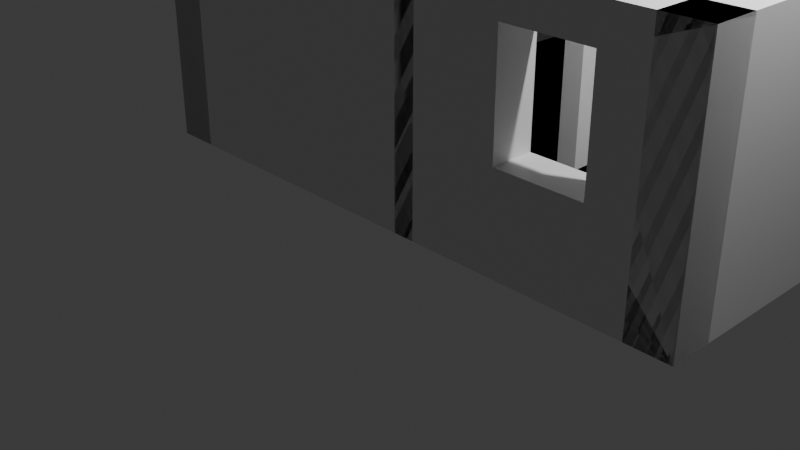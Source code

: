 # Source: ModellSmartHome_1.blend  (saved by Blender 4.3.34; exported with 4.5.12 LTS)
import bpy
from mathutils import Matrix  # noqa: F401  (used for matrix-valued properties, if any)

bpy.ops.wm.read_factory_settings(use_empty=True)
scene = bpy.context.scene
scene.name = 'Scene'

# ---- collections
col_collection = bpy.data.collections.new('Collection'); scene.collection.children.link(col_collection)

# ---- materials (node trees are filled in below, after node groups)
mat_material = bpy.data.materials.new('Material')

# ---- material node trees
mat_material.use_nodes = True; mat_material.node_tree.nodes.clear()
_N = mat_material.node_tree.nodes; _L = mat_material.node_tree.links
n0 = _N.new('ShaderNodeBsdfPrincipled'); n0.name = 'Principled BSDF'; n0.location = (10, 300)
n1 = _N.new('ShaderNodeOutputMaterial'); n1.name = 'Material Output'; n1.location = (300, 300)
_L.new(n0.outputs[0], n1.inputs[0])
n1.is_active_output = True

# ---- world
world_world = bpy.data.worlds.new('World'); scene.world = world_world
world_world.use_nodes = True; world_world.node_tree.nodes.clear()
_N = world_world.node_tree.nodes; _L = world_world.node_tree.links
n0 = _N.new('ShaderNodeOutputWorld'); n0.name = 'World Output'; n0.location = (300, 300)
n1 = _N.new('ShaderNodeBackground'); n1.name = 'Background'; n1.location = (10, 300)
n1.inputs[0].default_value = (0.05088, 0.05088, 0.05088, 1.0)
_L.new(n1.outputs[0], n0.inputs[0])
n0.is_active_output = True
world_world.color = (0.05088, 0.05088, 0.05088)
world_world.sun_shadow_jitter_overblur = 0.0

# ---- cameras
cam_camera = bpy.data.cameras.new('Camera')
cam_camera.clip_end = 100.0
cam_camera.ortho_scale = 7.314

# ---- lights
light_light = bpy.data.lights.new('Light', 'POINT')
light_light.energy = 1000.0
light_light.shadow_soft_size = 0.1

# ---- meshes
me_cube_006 = bpy.data.meshes.new('Cube.006')
me_cube_006.from_pydata([(-1.0, -1.0, -1.0), (-1.0, -1.0, 1.0), (-1.0, 1.0, -1.0), (-1.0, 1.0, 1.0), (1.0, -1.0, -1.0), (1.0, -1.0, 1.0), (1.0, 1.0, -1.0), (1.0, 1.0, 1.0), (0.9647, 27.0, -1.0), (0.9647, 27.0, 1.0), (1.161, 27.0, -1.0), (1.161, 27.0, 1.0), (0.9647, -53.0, -1.0), (0.9647, -53.0, 1.0), (1.161, -53.0, -1.0), (1.161, -53.0, 1.0), (1.161, -33.0, -1.0), (1.161, -33.0, 0.4286), (1.161, -41.0, 0.4286), (1.161, -41.0, -1.0), (0.9647, -33.0, 0.4286), (0.9647, -41.0, 0.4286), (0.9647, -33.0, -1.0), (0.9647, -41.0, -1.0), (1.161, 15.0, -1.0), (1.161, 15.0, 0.4286), (1.161, 7.0, -1.0), (1.161, 7.0, 0.4286), (0.9647, 15.0, 0.4286), (0.9647, 7.0, 0.4286), (0.9647, 15.0, -1.0), (0.9647, 7.0, -1.0), (4.024, -49.0, -1.0), (4.024, -49.0, 1.0), (4.024, -53.0, -1.0), (4.024, -53.0, 1.0), (-1.388, -49.0, -1.0), (-1.388, -49.0, 1.0), (-1.388, -53.0, -1.0), (-1.388, -53.0, 1.0), (-1.388, 27.0, -1.0), (-1.388, 27.0, 1.0), (-0.9961, 27.0, -1.0), (-0.9961, 27.0, 1.0), (-1.388, -53.0, -1.0), (-1.388, -53.0, 1.0), (-0.9961, -53.0, -1.0), (-0.9961, -53.0, 1.0), (-0.9961, -33.0, 0.7143), (-0.9961, -17.0, 0.7143), (-0.9961, -17.0, -0.2143), (-0.9961, -33.0, -0.2143), (-1.388, -17.0, 0.7143), (-1.388, -33.0, -0.2143), (-1.388, -33.0, 0.7143), (-1.388, -17.0, -0.2143), (4.024, 27.0, -1.0), (4.024, 27.0, 1.0), (4.024, 23.0, -1.0), (4.024, 23.0, 1.0), (-1.388, 27.0, -1.0), (-1.388, 27.0, 1.0), (-1.388, 23.0, -1.0), (-1.388, 23.0, 1.0), (0.1804, 23.0, 0.7143), (-0.6039, 23.0, 0.7143), (0.1804, 23.0, -0.2143), (-0.6039, 23.0, -0.2143), (0.1804, 27.0, -0.2143), (0.1804, 27.0, 0.7143), (-0.6039, 27.0, -0.2143), (-0.6039, 27.0, 0.7143), (3.631, 27.0, -1.0), (3.631, 27.0, 1.0), (4.024, 27.0, -1.0), (4.024, 27.0, 1.0), (3.631, -53.0, -1.0), (3.631, -53.0, 1.0), (4.024, -53.0, -1.0), (4.024, -53.0, 1.0), (4.024, -25.0, 0.7143), (4.024, -9.0, 0.7143), (4.024, -9.0, -0.2143), (4.024, -25.0, -0.2143), (3.631, -9.0, 0.7143), (3.631, -25.0, -0.2143), (3.631, -25.0, 0.7143), (3.631, -9.0, -0.2143), (4.024, -37.0, 0.4286), (4.024, -45.0, 0.4286), (4.024, -37.0, -1.0), (4.024, -45.0, -1.0), (3.631, -37.0, 0.4286), (3.631, -45.0, 0.4286), (3.631, -37.0, -1.0), (3.631, -45.0, -1.0), (-1.388, -53.0, -1.0), (-1.388, -53.0, -1.0), (-1.388, 27.0, -1.0), (-1.388, 27.0, -1.0), (4.024, -53.0, -1.0), (4.024, -53.0, -1.0), (4.024, 27.0, -1.0), (4.024, 27.0, -1.0)], [], [(0, 1, 3, 2), (2, 3, 7, 6), (6, 7, 5, 4), (4, 5, 1, 0), (2, 6, 4, 0), (7, 3, 1, 5), (8, 9, 11, 10), (10, 11, 15, 14, 19, 18, 17, 16, 26, 27, 25, 24), (14, 15, 13, 12), (21, 23, 12, 13, 9, 8, 30, 28, 29, 31, 22, 20), (14, 12, 23, 19), (16, 22, 31, 26), (8, 10, 24, 30), (15, 11, 9, 13), (16, 17, 20, 22), (21, 18, 19, 23), (17, 18, 21, 20), (24, 25, 28, 30), (29, 27, 26, 31), (25, 27, 29, 28), (32, 33, 35, 34), (34, 35, 39, 38), (38, 39, 37, 36), (36, 37, 33, 32), (34, 38, 36, 32), (39, 35, 33, 37), (40, 41, 43, 42), (48, 47, 46, 51), (46, 42, 43, 47, 48, 49, 50, 51), (46, 47, 45, 44), (44, 45, 54, 53), (54, 45, 41, 40, 44, 53, 55, 52), (42, 46, 44, 40), (47, 43, 41, 45), (55, 50, 49, 52), (54, 48, 51, 53), (53, 51, 50, 55), (49, 48, 54, 52), (56, 57, 59, 58), (63, 62, 67, 65), (62, 58, 59, 63, 65, 64, 66, 67), (62, 63, 61, 60), (60, 61, 71, 70), (71, 61, 57, 56, 60, 70, 68, 69), (58, 62, 60, 56), (63, 59, 57, 61), (67, 70, 71, 65), (68, 66, 64, 69), (70, 67, 66, 68), (64, 65, 71, 69), (72, 73, 75, 74), (83, 80, 79, 78, 91, 89, 88, 90, 74, 75, 81, 82), (81, 75, 79, 80), (78, 79, 77, 76), (76, 77, 86, 85, 87, 84, 73, 72, 94, 92, 93, 95), (86, 77, 73, 84), (91, 78, 76, 95), (72, 74, 90, 94), (79, 75, 73, 77), (82, 81, 84, 87), (86, 80, 83, 85), (85, 83, 82, 87), (81, 80, 86, 84), (90, 88, 92, 94), (93, 89, 91, 95), (88, 89, 93, 92), (96, 97, 99, 98), (98, 99, 103, 102), (102, 103, 101, 100), (100, 101, 97, 96), (98, 102, 100, 96), (103, 99, 97, 101)])
_uv = me_cube_006.uv_layers.new(name='UVMap')
_uv.uv.foreach_set('vector', [0.375, 0.0, 0.625, 0.0, 0.625, 0.25, 0.375, 0.25, 0.375, 0.25, 0.625, 0.25, 0.625, 0.5, 0.375, 0.5, 0.375, 0.5, 0.625, 0.5, 0.625, 0.75, 0.375, 0.75, 0.375, 0.75, 0.625, 0.75, 0.625, 1.0, 0.375, 1.0, 0.125, 0.5, 0.375, 0.5, 0.375, 0.75, 0.125, 0.75, 0.625, 0.5, 0.875, 0.5, 0.875, 0.75, 0.625, 0.75, 0.375, 0.0, 0.625, 0.0, 0.625, 0.25, 0.375, 0.25, 0.375, 0.25, 0.625, 0.25, 0.625, 0.5, 0.375, 0.5, 0.375, 0.4625, 0.5536, 0.4625, 0.5536, 0.4375, 0.375, 0.4375, 0.375, 0.3125, 0.5536, 0.3125, 0.5536, 0.2875, 0.375, 0.2875, 0.375, 0.5, 0.625, 0.5, 0.625, 0.75, 0.375, 0.75, 0.5536, 0.7875, 0.375, 0.7875, 0.375, 0.75, 0.625, 0.75, 0.625, 1.0, 0.375, 1.0, 0.375, 0.9625, 0.5536, 0.9625, 0.5536, 0.9375, 0.375, 0.9375, 0.375, 0.8125, 0.5536, 0.8125, 0.375, 0.5, 0.375, 0.75, 0.3375, 0.75, 0.3375, 0.5, 0.3125, 0.5, 0.3125, 0.75, 0.1875, 0.75, 0.1875, 0.5, 0.125, 0.75, 0.125, 0.5, 0.1625, 0.5, 0.1625, 0.75, 0.625, 0.5, 0.875, 0.5, 0.875, 0.75, 0.625, 0.75, 0.375, 0.5, 0.625, 0.25, 0.625, 0.25, 0.375, 0.5, 0.625, 0.75, 0.625, 0.75, 0.375, 1.0, 0.375, 1.0, 0.775, 0.5, 0.775, 0.75, 0.8375, 0.75, 0.8375, 0.5, 0.375, 0.5, 0.625, 0.25, 0.625, 0.25, 0.375, 0.5, 0.625, 0.75, 0.625, 0.75, 0.375, 1.0, 0.375, 1.0, 0.775, 0.5, 0.775, 0.75, 0.8375, 0.75, 0.8375, 0.5, 0.375, 0.0, 0.625, 0.0, 0.625, 0.25, 0.375, 0.25, 0.375, 0.25, 0.625, 0.25, 0.625, 0.5, 0.375, 0.5, 0.375, 0.5, 0.625, 0.5, 0.625, 0.75, 0.375, 0.75, 0.375, 0.75, 0.625, 0.75, 0.625, 1.0, 0.375, 1.0, 0.125, 0.5, 0.375, 0.5, 0.375, 0.75, 0.125, 0.75, 0.625, 0.5, 0.875, 0.5, 0.875, 0.75, 0.625, 0.75, 0.375, 0.0, 0.625, 0.0, 0.625, 0.25, 0.375, 0.25, 0.5893, 0.4375, 0.625, 0.5, 0.375, 0.5, 0.4732, 0.4375, 0.375, 0.5, 0.375, 0.25, 0.625, 0.25, 0.625, 0.5, 0.5893, 0.4375, 0.5893, 0.3875, 0.4732, 0.3875, 0.4732, 0.4375, 0.375, 0.5, 0.625, 0.5, 0.625, 0.75, 0.375, 0.75, 0.375, 0.75, 0.625, 0.75, 0.5893, 0.8125, 0.4732, 0.8125, 0.5893, 0.8125, 0.625, 0.75, 0.625, 1.0, 0.375, 1.0, 0.375, 0.75, 0.4732, 0.8125, 0.4732, 0.8625, 0.5893, 0.8625, 0.125, 0.5, 0.375, 0.5, 0.375, 0.75, 0.125, 0.75, 0.625, 0.5, 0.875, 0.5, 0.875, 0.75, 0.625, 0.75, 0.375, 0.04091, 0.375, 0.1545, 0.625, 0.1545, 0.625, 0.04091, 0.625, 0.7091, 0.625, 0.5955, 0.375, 0.5955, 0.375, 0.7091, 0.375, 0.7091, 0.375, 0.5955, 0.125, 0.5955, 0.125, 0.7091, 0.875, 0.5955, 0.625, 0.5955, 0.625, 0.7091, 0.875, 0.7091, 0.375, 0.0, 0.625, 0.0, 0.625, 0.25, 0.375, 0.25, 0.625, 0.5, 0.375, 0.5, 0.4732, 0.4638, 0.5893, 0.4638, 0.375, 0.5, 0.375, 0.25, 0.625, 0.25, 0.625, 0.5, 0.5893, 0.4638, 0.5893, 0.4275, 0.4732, 0.4275, 0.4732, 0.4638, 0.375, 0.5, 0.625, 0.5, 0.625, 0.75, 0.375, 0.75, 0.375, 0.75, 0.625, 0.75, 0.5893, 0.7862, 0.4732, 0.7862, 0.5893, 0.7862, 0.625, 0.75, 0.625, 1.0, 0.375, 1.0, 0.375, 0.75, 0.4732, 0.7862, 0.4732, 0.8225, 0.5893, 0.8225, 0.125, 0.5, 0.375, 0.5, 0.375, 0.75, 0.125, 0.75, 0.625, 0.5, 0.875, 0.5, 0.875, 0.75, 0.625, 0.75, 0.375, 0.1023, 0.375, 0.2159, 0.625, 0.2159, 0.625, 0.1023, 0.375, 0.5341, 0.375, 0.6477, 0.625, 0.6477, 0.625, 0.5341, 0.125, 0.5341, 0.125, 0.6477, 0.375, 0.6477, 0.375, 0.5341, 0.625, 0.6477, 0.875, 0.6477, 0.875, 0.5341, 0.625, 0.5341, 0.375, 0.0, 0.625, 0.0, 0.625, 0.25, 0.375, 0.25, 0.4732, 0.4125, 0.5893, 0.4125, 0.625, 0.5, 0.375, 0.5, 0.375, 0.475, 0.5536, 0.475, 0.5536, 0.45, 0.375, 0.45, 0.375, 0.25, 0.625, 0.25, 0.5893, 0.3625, 0.4732, 0.3625, 0.5893, 0.3625, 0.625, 0.25, 0.625, 0.5, 0.5893, 0.4125, 0.375, 0.5, 0.625, 0.5, 0.625, 0.75, 0.375, 0.75, 0.375, 0.75, 0.625, 0.75, 0.5893, 0.8375, 0.4732, 0.8375, 0.4732, 0.8875, 0.5893, 0.8875, 0.625, 1.0, 0.375, 1.0, 0.375, 0.8, 0.5536, 0.8, 0.5536, 0.775, 0.375, 0.775, 0.5893, 0.8375, 0.625, 0.75, 0.625, 1.0, 0.5893, 0.8875, 0.35, 0.5, 0.375, 0.5, 0.375, 0.75, 0.35, 0.75, 0.125, 0.75, 0.125, 0.5, 0.325, 0.5, 0.325, 0.75, 0.625, 0.5, 0.875, 0.5, 0.875, 0.75, 0.625, 0.75, 0.375, 0.2023, 0.625, 0.2023, 0.625, 0.08864, 0.375, 0.08864, 0.625, 0.6614, 0.625, 0.5477, 0.375, 0.5477, 0.375, 0.6614, 0.375, 0.6614, 0.375, 0.5477, 0.125, 0.5477, 0.125, 0.6614, 0.875, 0.5477, 0.625, 0.5477, 0.625, 0.6614, 0.875, 0.6614, 0.375, 0.5, 0.625, 0.25, 0.625, 0.25, 0.375, 0.5, 0.625, 0.75, 0.625, 0.75, 0.375, 1.0, 0.375, 1.0, 0.65, 0.5, 0.65, 0.75, 0.775, 0.75, 0.775, 0.5, 0.375, 0.0, 0.625, 0.0, 0.625, 0.25, 0.375, 0.25, 0.375, 0.25, 0.625, 0.25, 0.625, 0.5, 0.375, 0.5, 0.375, 0.5, 0.625, 0.5, 0.625, 0.75, 0.375, 0.75, 0.375, 0.75, 0.625, 0.75, 0.625, 1.0, 0.375, 1.0, 0.125, 0.5, 0.375, 0.5, 0.375, 0.75, 0.125, 0.75, 0.625, 0.5, 0.875, 0.5, 0.875, 0.75, 0.625, 0.75])
me_cube_006.materials.append(mat_material)
me_cube_006.update()

# ---- objects
ob_light = bpy.data.objects.new('Light', light_light)
ob_camera = bpy.data.objects.new('Camera', cam_camera)
ob_home = bpy.data.objects.new('Home', me_cube_006)

# ---- transforms, parenting, visibility, modifiers, constraints
ob_light.location = (4.076, 1.005, 5.904)
ob_light.rotation_euler = (0.6503, 0.05522, 1.866)
ob_light.lock_rotations_4d = False
ob_light.empty_display_type = 'ARROWS'
ob_light.color = (0.0, 0.0, 0.0, 0.0)
ob_light.lineart.crease_threshold = 0.0
ob_camera.location = (7.359, -6.926, 4.958)
ob_camera.rotation_euler = (1.109, 0.0, 0.8149)
ob_camera.lock_rotations_4d = False
ob_camera.empty_display_type = 'ARROWS'
ob_camera.color = (0.0, 0.0, 0.0, 0.0)
ob_camera.display_type = 'WIRE'
ob_camera.lineart.crease_threshold = 0.0
ob_home.location = (1.68, 3.125, 1.4)
ob_home.rotation_euler = (0.0, -0.0, 3.142)
ob_home.scale = (1.275, 0.125, 1.4)

# ---- collection membership
col_collection.objects.link(ob_light)
col_collection.objects.link(ob_camera)
col_collection.objects.link(ob_home)

# ---- scene / render settings (as saved in the file)
scene.camera = ob_camera
scene.frame_start = 1; scene.frame_end = 250; scene.frame_set(0)
scene.render.engine = 'BLENDER_EEVEE_NEXT'
bpy.context.view_layer.update()
